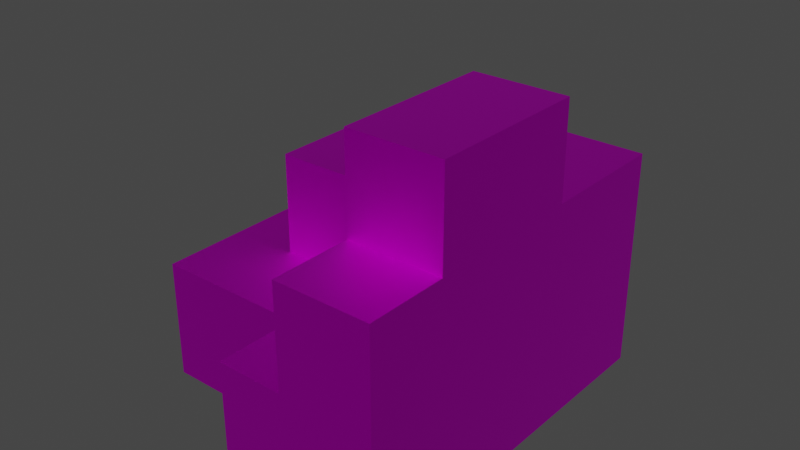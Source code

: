 # Source: FarDungeon01_Skybox.blend  (saved by Blender 2.93.20; exported with 4.5.12 LTS)
import bpy
from mathutils import Matrix  # noqa: F401  (used for matrix-valued properties, if any)

bpy.ops.wm.read_factory_settings(use_empty=True)
scene = bpy.context.scene
scene.name = 'Scene'

# ---- collections
col_collection = bpy.data.collections.new('Collection'); scene.collection.children.link(col_collection)

# ---- images (referenced by path relative to the original .blend; pixels are not part of the script)
import os
ASSET_DIR = os.environ.get("B2B_ASSET_DIR", "")  # directory of the original .blend (textures are referenced by path, not embedded)
HERE = os.path.dirname(os.path.abspath(__file__))  # packed textures are extracted next to this script under _unpacked/

def load_image(name, relpath, width, height, colorspace="sRGB"):
    """Load a texture the original file referenced (path relative to the .blend, or extracted next to this script)."""
    p = next((c for c in (os.path.join(HERE, relpath), os.path.join(ASSET_DIR, relpath)) if relpath and os.path.exists(c)), "")
    if p:
        img = bpy.data.images.load(p, check_existing=True)
        img.name = name
    else:  # same state as the original file: an image datablock whose file is absent (Cycles renders it pink)
        img = bpy.data.images.new(name, width, height)
        img.source = "FILE"
        img.filepath = "//" + (relpath or name)
    img.colorspace_settings.name = colorspace
    return img
img_bricksnew_png = load_image('BricksNew.png', 'BricksNew.png', 1024, 1024, 'sRGB')
img_stone_png = load_image('stone.png', 'stone.png', 1024, 1024, 'sRGB')

# ---- materials (node trees are filled in below, after node groups)
mat_bricks = bpy.data.materials.new('Bricks')
mat_bricks.use_transparent_shadow = False
mat_bricks.roughness = 0.5528
mat_bricks.specular_intensity = 1.0
mat_bricks.metallic = 1.0
mat_stone_mat_inst = bpy.data.materials.new('Stone_Mat_Inst')
mat_stone_mat_inst.use_transparent_shadow = False
mat_stone_mat_inst.roughness = 0.5528
mat_stone_mat_inst.specular_intensity = 1.0
mat_stone_mat_inst.metallic = 1.0

# ---- material node trees
mat_bricks.use_nodes = True; mat_bricks.node_tree.nodes.clear()
_N = mat_bricks.node_tree.nodes; _L = mat_bricks.node_tree.links
n0 = _N.new('ShaderNodeBsdfPrincipled'); n0.name = 'Principled BSDF'; n0.location = (10, 300)
n0.distribution = 'GGX'
n0.subsurface_method = 'BURLEY'
n0.inputs[1].default_value = 1.0
n0.inputs[2].default_value = 0.5528
n0.inputs[3].default_value = 1.45
n0.inputs[13].default_value = 1.0
n0.inputs[27].default_value = (0.0, 0.0, 0.0, 1.0)
n0.inputs[28].default_value = 1.0
n1 = _N.new('ShaderNodeOutputMaterial'); n1.name = 'Material Output'; n1.location = (300, 300)
n2 = _N.new('ShaderNodeNormalMap'); n2.name = 'Normal Map'; n2.location = (-300, -300)
n2.label = 'Normal/Map'
n3 = _N.new('ShaderNodeTexImage'); n3.name = 'Image Texture'; n3.location = (-300, 600)
n3.image = img_bricksnew_png
_L.new(n0.outputs[0], n1.inputs[0])
_L.new(n2.outputs[0], n0.inputs[5])
_L.new(n3.outputs[0], n0.inputs[0])
n1.is_active_output = True
mat_stone_mat_inst.use_nodes = True; mat_stone_mat_inst.node_tree.nodes.clear()
_N = mat_stone_mat_inst.node_tree.nodes; _L = mat_stone_mat_inst.node_tree.links
n0 = _N.new('ShaderNodeBsdfPrincipled'); n0.name = 'Principled BSDF'; n0.location = (10, 300)
n0.distribution = 'GGX'
n0.subsurface_method = 'BURLEY'
n0.inputs[1].default_value = 1.0
n0.inputs[2].default_value = 0.5528
n0.inputs[3].default_value = 1.45
n0.inputs[13].default_value = 1.0
n0.inputs[27].default_value = (0.0, 0.0, 0.0, 1.0)
n0.inputs[28].default_value = 1.0
n1 = _N.new('ShaderNodeOutputMaterial'); n1.name = 'Material Output'; n1.location = (300, 300)
n2 = _N.new('ShaderNodeNormalMap'); n2.name = 'Normal Map'; n2.location = (-300, -300)
n2.label = 'Normal/Map'
n3 = _N.new('ShaderNodeTexImage'); n3.name = 'Image Texture'; n3.location = (-300, 600)
n3.image = img_stone_png
_L.new(n0.outputs[0], n1.inputs[0])
_L.new(n2.outputs[0], n0.inputs[5])
_L.new(n3.outputs[0], n0.inputs[0])
n1.is_active_output = True

# ---- world
world_world = bpy.data.worlds.new('World'); scene.world = world_world
world_world.use_nodes = True; world_world.node_tree.nodes.clear()
_N = world_world.node_tree.nodes; _L = world_world.node_tree.links
n0 = _N.new('ShaderNodeOutputWorld'); n0.name = 'World Output'; n0.location = (300, 300)
n1 = _N.new('ShaderNodeBackground'); n1.name = 'Background'; n1.location = (10, 300)
n1.inputs[0].default_value = (0.05088, 0.05088, 0.05088, 1.0)
_L.new(n1.outputs[0], n0.inputs[0])
n0.is_active_output = True
world_world.color = (0.05088, 0.05088, 0.05088)
world_world.use_sun_shadow = False
world_world.sun_shadow_jitter_overblur = 0.0

# ---- meshes
me_fardungeon01_skybox = bpy.data.meshes.new('FarDungeon01_Skybox')
me_fardungeon01_skybox.from_pydata([(-1150.0, -2050.0, 750.0), (-1150.0, 2050.0, 750.0), (-1150.0, 2050.0, -1050.0), (-1150.0, -2050.0, -1050.0), (1150.0, 2050.0, 750.0), (1150.0, -2050.0, 750.0), (1150.0, -2050.0, -1050.0), (-150.0, -750.0, 750.0), (-150.0, 3350.0, 750.0), (-150.0, 3350.0, -1050.0), (-150.0, -750.0, 2250.0), (-150.0, 2350.0, 2250.0), (-150.0, 2350.0, 750.0), (2150.0, -750.0, 750.0), (2150.0, 3350.0, 750.0), (2150.0, 3350.0, -1050.0), (2150.0, 2350.0, 2250.0), (2150.0, 2350.0, 750.0), (2150.0, -750.0, 2250.0), (3550.0, 2350.0, 2250.0), (3550.0, -750.0, 2250.0), (3550.0, 2350.0, 750.0), (3550.0, -750.0, 750.0), (-150.0, 335.0, 2250.0), (2150.0, 335.0, 2250.0), (-150.0, 335.0, 750.0), (2150.0, 2350.0, 750.0), (3550.0, 335.0, 2250.0), (3550.0, 335.0, 750.0), (2150.0, 335.0, 3650.0), (2150.0, -750.0, 3650.0), (3550.0, 335.0, 3650.0), (3550.0, -750.0, 3650.0), (2150.0, -2050.0, 2250.0), (3550.0, -2050.0, 2250.0), (2150.0, -2050.0, 3650.0), (3550.0, -2050.0, 3650.0), (2150.0, -3250.0, 750.0), (2150.0, -3250.0, 2250.0), (3550.0, -3250.0, 750.0), (3550.0, -3250.0, 2250.0), (3550.0, -750.0, -850.0), (-150.0, 2050.0, 750.0), (3550.0, -3250.0, -1050.0), (2150.0, -3250.0, -1050.0), (2150.0, -750.0, 2250.0), (3550.0, -750.0, 2250.0), (2150.0, -750.0, 750.0), (3550.0, -750.0, 750.0), (2150.0, -750.0, -1050.0), (3550.0, -750.0, -1050.0), (1150.0, -750.0, 750.0), (1150.0, -3250.0, 750.0), (1150.0, -750.0, -1050.0), (1150.0, -3250.0, -1050.0), (2150.0, 335.0, -1050.0), (2150.0, 2350.0, -1050.0), (3550.0, 335.0, -1050.0), (3550.0, 2350.0, -1050.0), (3550.0, -750.0, -1050.0), (2150.0, -750.0, -1050.0), (2150.0, 2350.0, -1050.0), (-150.0, 2050.0, -1050.0), (-1150.0, -820.0, 750.0), (-1150.0, -720.0, -1050.0), (1150.0, -820.0, 750.0), (2150.0, -2050.0, 2250.0), (2150.0, -2050.0, 750.0), (3550.0, -2050.0, 750.0), (2150.0, -2050.0, -1050.0), (3550.0, -2050.0, -1050.0), (3550.0, -2050.0, 2250.0), (1150.0, -2050.0, 750.0), (1150.0, -2050.0, -1050.0), (-150.0, 2050.0, 750.0), (-150.0, -2050.0, -1050.0), (-150.0, -2050.0, 750.0), (-150.0, 2050.0, -1050.0), (-150.0, -820.0, 750.0), (-150.0, 2350.0, 750.0), (-150.0, 2350.0, -1050.0)], [], [(75, 76, 0, 3), (78, 74, 1, 63), (80, 79, 8, 9), (25, 23, 11, 12), (15, 14, 26, 61), (12, 11, 16, 17), (13, 18, 10, 7), (17, 14, 8, 12), (24, 16, 11, 23), (9, 8, 14, 15), (32, 30, 35, 36), (64, 63, 1, 2), (28, 27, 20, 22), (17, 21, 58, 56), (17, 16, 19, 21), (71, 66, 38, 40), (21, 19, 27, 28), (16, 24, 27, 19), (18, 24, 23, 10), (7, 10, 23, 25), (29, 30, 32, 31), (20, 27, 31, 32), (27, 24, 29, 31), (24, 18, 30, 29), (33, 34, 36, 35), (18, 20, 34, 33), (30, 18, 33, 35), (20, 32, 36, 34), (38, 37, 39, 40), (66, 67, 37, 38), (68, 71, 40, 39), (69, 70, 43, 44), (68, 39, 43, 70), (39, 37, 44, 43), (22, 48, 50, 41), (22, 20, 46, 48), (67, 47, 51, 72), (18, 13, 47, 45), (20, 18, 45, 46), (72, 51, 53, 73), (44, 37, 52, 54), (69, 44, 54, 73), (55, 56, 58, 57), (60, 55, 57, 59), (28, 22, 59, 57), (21, 28, 57, 58), (3, 0, 63, 64), (76, 78, 63, 0), (49, 69, 73, 53), (52, 72, 73, 54), (37, 67, 72, 52), (48, 68, 70, 50), (49, 50, 70, 69), (48, 46, 71, 68), (45, 47, 67, 66), (46, 45, 66, 71), (64, 53, 73, 6, 75, 3), (5, 65, 78, 76), (65, 4, 74, 78), (6, 5, 76, 75), (2, 1, 74, 77), (62, 42, 79, 80), (61, 80, 9, 15), (55, 60, 80, 61, 56), (62, 80, 60, 49, 53, 64), (64, 2, 77, 62)])
me_fardungeon01_skybox.polygons.foreach_set('material_index', [0, 1, 0, 0, 0, 0, 0, 1, 1, 0, 1, 0, 0, 0, 0, 1, 0, 1, 1, 0, 1, 0, 0, 0, 0, 1, 0, 0, 0, 0, 0, 1, 0, 0, 1, 1, 1, 1, 1, 0, 0, 1, 1, 1, 0, 0, 0, 1, 1, 0, 1, 0, 1, 0, 0, 1, 1, 1, 1, 0, 0, 0, 1, 1, 1, 1])
_k = set([(0, 3), (0, 63), (0, 76), (1, 2), (1, 63), (1, 74), (2, 64), (2, 77), (3, 64), (3, 75), (4, 65), (4, 74), (5, 6), (5, 65), (5, 76), (6, 75), (7, 10), (8, 9), (8, 14), (9, 15), (9, 80), (10, 18), (10, 23), (11, 12), (11, 16), (11, 23), (12, 17), (13, 18), (14, 15), (16, 17), (16, 24), (18, 24), (19, 21), (19, 27), (20, 22), (20, 27), (26, 61), (29, 30), (31, 32), (37, 38), (39, 40), (62, 80)])
me_fardungeon01_skybox.attributes.new('sharp_edge', 'BOOLEAN', 'EDGE').data.foreach_set('value', [ (min(e.vertices), max(e.vertices)) in _k for e in me_fardungeon01_skybox.edges])
_uv = me_fardungeon01_skybox.uv_layers.new(name='LightMapUV')
_uv.uv.foreach_set('vector', [0.8696, 1.0, 0.8696, 3.0, 0.0, 3.0, 0.0, 1.0, 0.4874, 1.6, 0.4874, 2.999, 0.0, 2.999, 0.0, 1.6, 0.9257, 1.5, 0.9257, 3.0, -0.01999, 3.0, -0.01999, 1.5, 1.994, 1.5, 1.994, 3.0, -0.01999, 3.0, -0.01999, 1.5, 7.904e-05, 0.9999, 7.904e-05, 7.904e-05, 0.625, 7.908e-05, 0.625, 0.9999, 2.0, 1.0, 2.0, 3.0, 0.0, 3.0, 0.0, 1.0, 2.0, 1.0, 2.0, 3.0, 0.0, 3.0, 0.0, 1.0, 1.121, 2.512, 1.121, 2.999, 0.0, 2.999, 0.0, 2.512, 1.121, 1.529, 1.121, 2.512, 0.0, 2.512, 0.0, 1.529, 2.0, 1.0, 2.0, 3.0, 0.0, 3.0, 0.0, 1.0, 0.5451, 7.671e-05, 0.5451, 0.587, 7.66e-05, 0.587, 7.66e-05, 7.671e-05, 1.349, -0.25, 1.349, 1.25, -1.52, 1.25, -1.52, -0.25, 0.6502, -0.008292, 0.6502, 0.2583, 0.4574, 0.2583, 0.4574, -0.008292, 0.4643, 0.3839, 0.7143, 0.3839, 0.7143, 0.09821, 0.4643, 0.09821, 0.4643, 0.3839, 0.4643, 0.6518, 0.7143, 0.6518, 0.7143, 0.3839, 0.3428, 9.861e-05, 0.3428, 0.3999, 9.859e-05, 0.3999, 9.866e-05, 9.862e-05, 1.008, -0.008292, 1.008, 0.2583, 0.6502, 0.2583, 0.6502, -0.008292, 1.746, 2.512, 1.746, 1.529, 1.121, 1.529, 1.121, 2.512, 1.121, 1.0, 1.121, 1.529, 0.0, 1.529, 0.0, 1.0, 3.078, 1.5, 3.078, 3.0, 1.994, 3.0, 1.994, 1.5, 0.9999, 0.587, 0.5451, 0.587, 0.5451, 7.671e-05, 0.9999, 7.66e-05, -0.00425, -0.00281, 0.9626, -0.00281, 0.9626, 1.003, -0.00425, 1.003, 0.8673, 0.1863, 0.1863, 0.1863, 0.1863, 0.8673, 0.8673, 0.8673, 0.981, 0.606, 0.5261, 0.606, 0.5261, 0.01904, 0.981, 0.01904, 0.9999, 0.9999, 9.998e-05, 0.9999, 0.0001002, 9.998e-05, 0.9999, 9.998e-05, 2.0, 3.0, 2.0, 3.0, 2.0, 3.0, 2.0, 3.0, 0.5261, 0.01904, 0.5261, 0.606, -0.01889, 0.606, -0.01889, 0.01904, 0.9961, -0.001953, 0.9961, 1.002, 0.0, 1.002, 0.0, -0.001953, 0.4643, 0.6518, 0.4643, 0.3839, 0.7143, 0.3839, 0.7143, 0.6518, 0.2143, 0.6518, 0.2143, 0.3839, 0.0, 0.3839, 0.0, 0.6518, 0.2217, -0.008292, 0.2217, 0.2583, 0.008395, 0.2583, 0.008395, -0.008292, 0.4643, 0.2143, 0.7143, 0.2143, 0.7143, 0.0, 0.4643, 0.0, 0.2143, 0.3839, 0.0, 0.3839, 0.0, 0.09821, 0.2143, 0.09821, 0.7143, 0.3839, 0.4643, 0.3839, 0.4643, 0.09821, 0.7143, 0.09821, 0.0, 1.0, 0.0, 1.0, 0.0, 1.0, 0.0, 1.0, 0.4574, -0.008292, 0.4574, 0.2583, 0.4527, 0.2583, 0.4527, -0.008292, 0.9999, 0.3428, 0.9999, 0.7141, 0.7143, 0.7141, 0.7143, 0.3428, 2.0, 3.0, 2.0, 1.0, 2.0, 1.0, 2.0, 3.0, 2.0, 3.0, 2.0, 3.0, 2.0, 3.0, 2.0, 3.0, 0.2143, 0.3839, 0.4464, 0.3839, 0.4464, 0.09821, 0.2143, 0.09821, 0.4643, 0.09821, 0.4643, 0.3839, 0.2857, 0.3839, 0.2857, 0.09821, 0.4643, 0.2143, 0.4643, 0.0, 0.2857, 0.0, 0.2857, 0.2143, 0.4643, 0.6402, 0.4643, 1.0, 0.7143, 1.0, 0.7143, 0.6402, 0.4643, 0.4464, 0.4643, 0.6402, 0.7143, 0.6402, 0.7143, 0.4464, 0.6402, 0.3839, 0.4464, 0.3839, 0.4464, 0.09821, 0.6402, 0.09821, 1.0, 0.3839, 0.6402, 0.3839, 0.6402, 0.09821, 1.0, 0.09821, 2.578, -0.25, 2.578, 1.25, 1.349, 1.25, 1.349, -0.25, 0.4874, 1.0, 0.4874, 1.6, 0.0, 1.6, 0.0, 1.0, 0.4643, 0.4464, 0.4643, 0.2143, 0.2857, 0.2143, 0.2857, 0.4464, 0.0, 0.3839, 0.2143, 0.3839, 0.2143, 0.09821, 0.0, 0.09821, 0.9999, 9.873e-05, 0.9999, 0.3428, 0.7143, 0.3428, 0.7143, 9.859e-05, 0.4464, 0.3839, 0.2143, 0.3839, 0.2143, 0.09821, 0.4464, 0.09821, 0.4643, 0.4464, 0.7143, 0.4464, 0.7143, 0.2143, 0.4643, 0.2143, 0.4527, -0.008292, 0.4527, 0.2583, 0.2217, 0.2583, 0.2217, -0.008292, 0.4464, 0.6518, 0.4464, 0.3839, 0.2143, 0.3839, 0.2143, 0.6518, 0.7141, 9.859e-05, 0.7141, 0.3999, 0.3428, 0.3999, 0.3428, 9.861e-05, 7.582e-05, 0.9999, 0.003238, 0.005618, 0.5652, 7.582e-05, 0.575, 0.0001502, 0.5707, 0.562, 0.575, 0.9943, 1.121, 1.0, 1.121, 1.6, 0.4874, 1.6, 0.4874, 1.0, 1.121, 1.6, 1.121, 2.999, 0.4874, 2.999, 0.4874, 1.6, 2.0, 1.0, 2.0, 3.0, 0.8696, 3.0, 0.8696, 1.0, 2.299, 1.0, 2.299, 2.5, 1.299, 2.5, 1.299, 1.0, 1.209, 1.5, 1.209, 3.0, 0.9257, 3.0, 0.9257, 1.5, 0.2416, 0.01316, 0.2513, 0.5686, 0.009783, 0.5728, 8.999e-05, 0.01737, 0.7282, 0.004663, 0.9902, 8.999e-05, 0.2513, 0.5686, 0.2416, 0.01316, 0.2416, 0.004662, 0.3237, 0.5686, 0.2513, 0.5686, 0.9902, 8.999e-05, 0.9999, 0.01315, 0.9999, 0.2546, 0.9927, 0.8101, 0.9927, 0.8101, 0.3237, 0.8101, 0.3195, 0.5686, 0.3237, 0.5686])
_uv.active_render = True
_uv = me_fardungeon01_skybox.uv_layers.new(name='UVmap_1')
_uv.uv.foreach_set('vector', [0.1375, 0.02393, 0.1375, 0.2178, 0.008064, 0.2178, 0.008064, 0.02393, 0.4599, 0.6206, 0.4599, 0.9919, 0.3306, 0.9919, 0.3306, 0.6206, 0.4062, 0.5308, 0.4062, 0.7017, 0.2983, 0.7017, 0.2983, 0.5308, 0.5278, 0.1436, 0.5278, 0.3149, 0.2983, 0.3149, 0.2983, 0.1436, 0.9531, 0.3589, 0.7822, 0.3589, 0.7822, 0.3589, 0.9531, 0.3589, 0.9312, 0.1436, 0.9312, 0.3149, 0.6689, 0.3149, 0.6689, 0.1436, 0.2703, 0.3374, 0.2703, 0.5083, 0.008064, 0.5083, 0.008064, 0.3374, 0.2703, 0.02344, 0.2703, 0.1372, 0.008064, 0.1372, 0.008064, 0.02344, 0.5278, 0.9919, 0.2983, 0.9919, 0.2983, 0.7297, 0.5278, 0.7297, 0.9531, 0.6211, 0.7822, 0.6211, 0.7822, 0.3589, 0.9531, 0.3589, 0.6514, 0.9919, 0.6514, 0.9919, 0.6514, 0.9919, 0.6514, 0.9919, 0.8472, 0.8328, 0.6528, 0.8328, 0.6528, 0.4614, 0.8472, 0.4614, 0.9531, 0.7623, 0.7822, 0.7623, 0.7822, 0.6387, 0.9531, 0.6387, 0.6689, 0.1436, 0.6689, 0.1436, 0.6689, 0.1436, 0.6689, 0.1436, 0.6689, 0.1436, 0.6689, 0.3149, 0.6689, 0.3149, 0.6689, 0.1436, 0.2703, 0.5083, 0.2703, 0.5083, 0.2703, 0.5083, 0.2703, 0.5083, 0.9531, 0.9919, 0.7822, 0.9919, 0.7822, 0.7623, 0.9531, 0.7623, 0.2983, 0.9919, 0.5278, 0.9919, 0.5278, 0.9919, 0.2983, 0.9919, 0.6514, 0.9919, 0.5278, 0.9919, 0.5278, 0.7297, 0.6514, 0.7297, 0.6514, 0.1436, 0.6514, 0.3149, 0.5278, 0.3149, 0.5278, 0.1436, 0.5278, 0.9919, 0.6514, 0.9919, 0.6514, 0.9919, 0.5278, 0.9919, 0.7822, 0.6387, 0.7822, 0.7623, 0.7822, 0.7623, 0.7822, 0.6387, 0.5278, 0.9919, 0.5278, 0.9919, 0.5278, 0.9919, 0.5278, 0.9919, 0.5278, 0.9919, 0.6514, 0.9919, 0.6514, 0.9919, 0.5278, 0.9919, 0.2703, 0.5083, 0.2703, 0.5083, 0.2703, 0.5083, 0.2703, 0.5083, 0.2703, 0.5083, 0.2703, 0.5083, 0.2703, 0.5083, 0.2703, 0.5083, 0.6514, 0.9919, 0.6514, 0.9919, 0.6514, 0.9919, 0.6514, 0.9919, 0.7822, 0.6387, 0.7822, 0.6387, 0.7822, 0.6387, 0.7822, 0.6387, 0.2703, 0.5083, 0.2703, 0.3374, 0.2703, 0.3374, 0.2703, 0.5083, 0.2703, 0.5083, 0.2703, 0.3374, 0.2703, 0.3374, 0.2703, 0.5083, 0.9531, 0.6387, 0.7822, 0.6387, 0.7822, 0.6387, 0.9531, 0.6387, 0.0, 0.0, 0.0, 0.0, 0.0, 0.0, 0.0, 0.0, 0.9531, 0.6387, 0.9531, 0.6387, 0.9531, 0.6387, 0.9531, 0.6387, 0.2703, 0.3374, 0.2703, 0.3374, 0.2703, 0.3374, 0.2703, 0.3374, 0.9531, 0.6387, 0.9531, 0.6387, 0.9531, 0.6387, 0.9531, 0.6387, 0.9531, 0.6387, 0.7822, 0.6387, 0.7822, 0.6387, 0.9531, 0.6387, 0.2703, 0.3374, 0.2703, 0.3374, 0.2703, 0.3374, 0.2703, 0.3374, 0.2703, 0.5083, 0.2703, 0.3374, 0.2703, 0.3374, 0.2703, 0.5083, 0.2703, 0.5083, 0.2703, 0.5083, 0.2703, 0.5083, 0.2703, 0.5083, 0.2703, 0.3374, 0.2703, 0.3374, 0.2703, 0.3374, 0.2703, 0.3374, 0.2703, 0.3374, 0.2703, 0.3374, 0.2703, 0.3374, 0.2703, 0.3374, 0.0, 0.0, 0.0, 0.0, 0.0, 0.0, 0.0, 0.0, 0.0, 0.0, 0.0, 0.0, 0.0, 0.0, 0.0, 0.0, 0.0, 0.0, 0.0, 0.0, 0.0, 0.0, 0.0, 0.0, 0.9531, 0.7623, 0.9531, 0.6387, 0.9531, 0.6387, 0.9531, 0.7623, 0.9531, 0.9919, 0.9531, 0.7623, 0.9531, 0.7623, 0.9531, 0.9919, 0.8472, 0.9919, 0.6528, 0.9919, 0.6528, 0.8328, 0.8472, 0.8328, 0.4599, 0.4614, 0.4599, 0.6206, 0.3306, 0.6206, 0.3306, 0.4614, 0.0, 0.0, 0.0, 0.0, 0.0, 0.0, 0.0, 0.0, 0.2703, 0.3374, 0.2703, 0.3374, 0.2703, 0.3374, 0.2703, 0.3374, 0.2703, 0.3374, 0.2703, 0.3374, 0.2703, 0.3374, 0.2703, 0.3374, 0.9531, 0.6387, 0.9531, 0.6387, 0.9531, 0.6387, 0.9531, 0.6387, 0.0, 0.0, 0.0, 0.0, 0.0, 0.0, 0.0, 0.0, 0.9531, 0.6387, 0.7822, 0.6387, 0.7822, 0.6387, 0.9531, 0.6387, 0.2703, 0.5083, 0.2703, 0.3374, 0.2703, 0.3374, 0.2703, 0.5083, 0.2703, 0.5083, 0.2703, 0.5083, 0.2703, 0.5083, 0.2703, 0.5083, 0.0, 0.0, 0.0, 0.0, 0.0, 0.0, 0.0, 0.0, 0.0, 0.0, 0.0, 0.0, 0.6279, 0.4614, 0.6279, 0.6206, 0.4599, 0.6206, 0.4599, 0.4614, 0.6279, 0.6206, 0.6279, 0.9919, 0.4599, 0.9919, 0.4599, 0.6206, 0.3057, 0.02393, 0.3057, 0.2178, 0.1375, 0.2178, 0.1375, 0.02393, 0.854, 0.2495, 0.854, 0.4438, 0.7245, 0.4438, 0.7245, 0.2495, 0.4385, 0.5308, 0.4385, 0.7017, 0.4062, 0.7017, 0.4062, 0.5308, 0.9531, 0.3589, 0.4062, 0.5308, 0.2983, 0.5308, 0.9531, 0.3589, 0.0, 0.0, 0.0, 0.0, 0.4062, 0.5308, 0.9531, 0.3589, 0.0, 0.0, 0.4385, 0.5308, 0.4062, 0.5308, 0.0, 0.0, 0.0, 0.0, 0.0, 0.0, 0.0, 0.0, 0.0, 0.0, 0.854, 0.2495, 0.7245, 0.2495, 0.4385, 0.5308])
me_fardungeon01_skybox.materials.append(mat_bricks)
me_fardungeon01_skybox.materials.append(mat_stone_mat_inst)
me_fardungeon01_skybox.use_remesh_fix_poles = True
me_fardungeon01_skybox.use_remesh_preserve_attributes = False
me_fardungeon01_skybox.update()
me_fardungeon01_skybox.normals_split_custom_set([tuple(v) for v in zip(*[iter([0.0, -1.0, 0.0, 0.0, -1.0, 0.0, 0.0, -1.0, 0.0, 0.0, -1.0, 0.0, 0.0, 0.0, 1.0, 0.0, 0.0, 1.0, 0.0, 0.0, 1.0, 0.0, 0.0, 1.0, -1.0, 0.0, 0.0, -1.0, 0.0, 0.0, -1.0, 0.0, 0.0, -1.0, 0.0, 0.0, -1.0, 0.0, 0.0, -1.0, 0.0, 0.0, -1.0, 0.0, 0.0, -1.0, 0.0, 0.0, 1.0, 0.0, 0.0, 1.0, 0.0, 0.0, 1.0, 0.0, 0.0, 1.0, 0.0, 0.0, 0.0, 1.0, 0.0, 0.0, 1.0, 0.0, 0.0, 1.0, 0.0, 0.0, 1.0, 0.0, 0.0, -1.0, 0.0, 0.0, -1.0, 0.0, 0.0, -1.0, 0.0, 0.0, -1.0, 0.0, 0.0, 0.0, 1.0, 0.0, 0.0, 1.0, 0.0, 0.0, 1.0, 0.0, 0.0, 1.0, 0.0, 0.0, 1.0, 0.0, 0.0, 1.0, 0.0, 0.0, 1.0, 0.0, 0.0, 1.0, 0.0, 1.0, 0.0, 0.0, 1.0, 0.0, 0.0, 1.0, 0.0, 0.0, 1.0, 0.0, 0.0, 0.0, 1.0, 0.0, 0.0, 1.0, 0.0, 0.0, 1.0, 0.0, 0.0, 1.0, -1.0, 0.0, 0.0, -1.0, 0.0, 0.0, -1.0, 0.0, 0.0, -1.0, 0.0, 0.0, 1.0, 0.0, 0.0, 1.0, 0.0, 0.0, 1.0, 0.0, 0.0, 1.0, 0.0, 0.0, 0.0, 1.0, 0.0, 0.0, 1.0, 0.0, 0.0, 1.0, 0.0, 0.0, 1.0, 0.0, 0.0, 1.0, 0.0, 0.0, 1.0, 0.0, 0.0, 1.0, 0.0, 0.0, 1.0, 0.0, 0.0, 0.0, 1.0, 0.0, 0.0, 1.0, 0.0, 0.0, 1.0, 0.0, 0.0, 1.0, 1.0, 0.0, 0.0, 1.0, 0.0, 0.0, 1.0, 0.0, 0.0, 1.0, 0.0, 0.0, 0.0, 0.0, 1.0, 0.0, 0.0, 1.0, 0.0, 0.0, 1.0, 0.0, 0.0, 1.0, 0.0, 0.0, 1.0, 0.0, 0.0, 1.0, 0.0, 0.0, 1.0, 0.0, 0.0, 1.0, -1.0, 0.0, 0.0, -1.0, 0.0, 0.0, -1.0, 0.0, 0.0, -1.0, 0.0, 0.0, 0.0, 0.0, 1.0, 0.0, 0.0, 1.0, 0.0, 0.0, 1.0, 0.0, 0.0, 1.0, 1.0, 0.0, 0.0, 1.0, 0.0, 0.0, 1.0, 0.0, 0.0, 1.0, 0.0, 0.0, 0.0, 1.0, 0.0, 0.0, 1.0, 0.0, 0.0, 1.0, 0.0, 0.0, 1.0, 0.0, -1.0, 0.0, 0.0, -1.0, 0.0, 0.0, -1.0, 0.0, 0.0, -1.0, 0.0, 0.0, 0.0, -1.0, 0.0, 0.0, -1.0, 0.0, 0.0, -1.0, 0.0, 0.0, -1.0, 0.0, 0.0, 0.0, -1.0, 0.0, 0.0, -1.0, 0.0, 0.0, -1.0, 0.0, 0.0, -1.0, -1.0, 0.0, 0.0, -1.0, 0.0, 0.0, -1.0, 0.0, 0.0, -1.0, 0.0, 0.0, 1.0, 0.0, 0.0, 1.0, 0.0, 0.0, 1.0, 0.0, 0.0, 1.0, 0.0, 0.0, 0.0, -1.0, 0.0, 0.0, -1.0, 0.0, 0.0, -1.0, 0.0, 0.0, -1.0, 0.0, -1.0, 0.0, 0.0, -1.0, 0.0, 0.0, -1.0, 0.0, 0.0, -1.0, 0.0, 0.0, 1.0, 0.0, 0.0, 1.0, 0.0, 0.0, 1.0, 0.0, 0.0, 1.0, 0.0, 0.0, 0.0, 0.0, -1.0, 0.0, 0.0, -1.0, 0.0, 0.0, -1.0, 0.0, 0.0, -1.0, 1.0, 0.0, 0.0, 1.0, 0.0, 0.0, 1.0, 0.0, 0.0, 1.0, 0.0, 0.0, 0.0, -1.0, 0.0, 0.0, -1.0, 0.0, 0.0, -1.0, 0.0, 0.0, -1.0, 0.0, 0.0, 0.0, 0.0, 0.0, 0.0, 0.0, 0.0, 0.0, 0.0, 0.0, 0.0, 0.0, 0.0, 0.0, 0.0, 0.0, 0.0, 0.0, 0.0, 0.0, 0.0, 0.0, 0.0, 0.0, 0.0, 0.0, 1.0, 0.0, 0.0, 1.0, 0.0, 0.0, 1.0, 0.0, 0.0, 1.0, 0.0, 0.0, 0.0, 0.0, 0.0, 0.0, 0.0, 0.0, 0.0, 0.0, 0.0, 0.0, 0.0, 0.0, 1.0, 0.0, 0.0, 1.0, 0.0, 0.0, 1.0, 0.0, 0.0, 1.0, -1.0, 0.0, 0.0, -1.0, 0.0, 0.0, -1.0, 0.0, 0.0, -1.0, 0.0, 0.0, 0.0, -1.0, 0.0, 0.0, -1.0, 0.0, 0.0, -1.0, 0.0, 0.0, -1.0, 0.0, 0.0, 0.0, -1.0, 0.0, 0.0, -1.0, 0.0, 0.0, -1.0, 0.0, 0.0, -1.0, 0.0, 0.0, -1.0, 0.0, 0.0, -1.0, 0.0, 0.0, -1.0, 0.0, 0.0, -1.0, 0.0, 0.0, -1.0, 0.0, 0.0, -1.0, 0.0, 0.0, -1.0, 0.0, 0.0, -1.0, 1.0, 0.0, 0.0, 1.0, 0.0, 0.0, 1.0, 0.0, 0.0, 1.0, 0.0, 0.0, 1.0, 0.0, 0.0, 1.0, 0.0, 0.0, 1.0, 0.0, 0.0, 1.0, 0.0, 0.0, -1.0, 0.0, 0.0, -1.0, 0.0, 0.0, -1.0, 0.0, 0.0, -1.0, 0.0, 0.0, 0.0, 0.0, 1.0, 0.0, 0.0, 1.0, 0.0, 0.0, 1.0, 0.0, 0.0, 1.0, 0.0, 0.0, -1.0, 0.0, 0.0, -1.0, 0.0, 0.0, -1.0, 0.0, 0.0, -1.0, -1.0, 0.0, 0.0, -1.0, 0.0, 0.0, -1.0, 0.0, 0.0, -1.0, 0.0, 0.0, 0.0, 0.0, 1.0, 0.0, 0.0, 1.0, 0.0, 0.0, 1.0, 0.0, 0.0, 1.0, 1.0, 0.0, 0.0, 1.0, 0.0, 0.0, 1.0, 0.0, 0.0, 1.0, 0.0, 0.0, 0.0, 0.0, -1.0, 0.0, 0.0, -1.0, 0.0, 0.0, -1.0, 0.0, 0.0, -1.0, 1.0, 0.0, 0.0, 1.0, 0.0, 0.0, 1.0, 0.0, 0.0, 1.0, 0.0, 0.0, -1.0, 0.0, 0.0, -1.0, 0.0, 0.0, -1.0, 0.0, 0.0, -1.0, 0.0, 0.0, 0.0, 0.0, 1.0, 0.0, 0.0, 1.0, 0.0, 0.0, 1.0, 0.0, 0.0, 1.0, -2.099e-09, 0.0, -1.0, -2.099e-09, 0.0, -1.0, -2.099e-09, 0.0, -1.0, -2.099e-09, 0.0, -1.0, -2.099e-09, 0.0, -1.0, -2.099e-09, 0.0, -1.0, 0.0, 0.0, 1.0, 0.0, 0.0, 1.0, 0.0, 0.0, 1.0, 0.0, 0.0, 1.0, 0.0, 0.0, 1.0, 0.0, 0.0, 1.0, 0.0, 0.0, 1.0, 0.0, 0.0, 1.0, 0.0, -1.0, 0.0, 0.0, -1.0, 0.0, 0.0, -1.0, 0.0, 0.0, -1.0, 0.0, 0.0, 1.0, 0.0, 0.0, 1.0, 0.0, 0.0, 1.0, 0.0, 0.0, 1.0, 0.0, -1.0, 0.0, 0.0, -1.0, 0.0, 0.0, -1.0, 0.0, 0.0, -1.0, 0.0, 0.0, 0.0, 0.0, -1.0, 0.0, 0.0, -1.0, 0.0, 0.0, -1.0, 0.0, 0.0, -1.0, 0.0, 0.0, -1.0, 0.0, 0.0, -1.0, 0.0, 0.0, -1.0, 0.0, 0.0, -1.0, 0.0, 0.0, -1.0, 2.449e-08, 0.0, -1.0, 2.449e-08, 0.0, -1.0, 2.449e-08, 0.0, -1.0, 2.449e-08, 0.0, -1.0, 2.449e-08, 0.0, -1.0, 2.449e-08, 0.0, -1.0, 0.0, 0.0, -1.0, 0.0, 0.0, -1.0, 0.0, 0.0, -1.0, 0.0, 0.0, -1.0])] * 3)])

# ---- objects
ob_fardungeon01_skybox = bpy.data.objects.new('FarDungeon01_Skybox', me_fardungeon01_skybox)

# ---- transforms, parenting, visibility, modifiers, constraints
ob_fardungeon01_skybox.location = (-10.0, -8.0, 0.0)
ob_fardungeon01_skybox.scale = (0.01, 0.01, 0.01)
ob_fardungeon01_skybox.color = (0.8, 0.8, 0.8, 1.0)

# ---- collection membership
col_collection.objects.link(ob_fardungeon01_skybox)

# ---- scene / render settings (as saved in the file)
scene.frame_start = 1; scene.frame_end = 250; scene.frame_set(1)
scene.render.engine = 'BLENDER_EEVEE_NEXT'
scene.render.fps = 25
scene.cycles.use_denoising = False
scene.cycles.samples = 128
scene.cycles.sampling_pattern = 'TABULATED_SOBOL'
scene.cycles.use_adaptive_sampling = False
scene.cycles.use_light_tree = False
scene.view_settings.view_transform = 'Filmic'
bpy.context.view_layer.update()

# ---- added for rendering (the .blend has no active camera and no usable light): camera, sun
cam_auto = bpy.data.cameras.new('AutoCamera')
cam_auto.lens = 50.0
cam_auto.sensor_width = 36.0
cam_auto.clip_end = 1520.97
ob_auto_camera = bpy.data.objects.new('AutoCamera', cam_auto)
scene.collection.objects.link(ob_auto_camera)
ob_auto_camera.location = (88.6655, -111.499, 82.3324)
ob_auto_camera.rotation_euler = (1.09748, -7.21219e-08, 0.694738)
scene.camera = ob_auto_camera
light_auto_sun = bpy.data.lights.new('AutoSun', 'SUN')
light_auto_sun.energy = 3.0
light_auto_sun.angle = 0.0523599
ob_auto_sun = bpy.data.objects.new('AutoSun', light_auto_sun)
scene.collection.objects.link(ob_auto_sun)
ob_auto_sun.rotation_euler = (0.872665, 0.174533, 0.523599)
bpy.context.view_layer.update()
